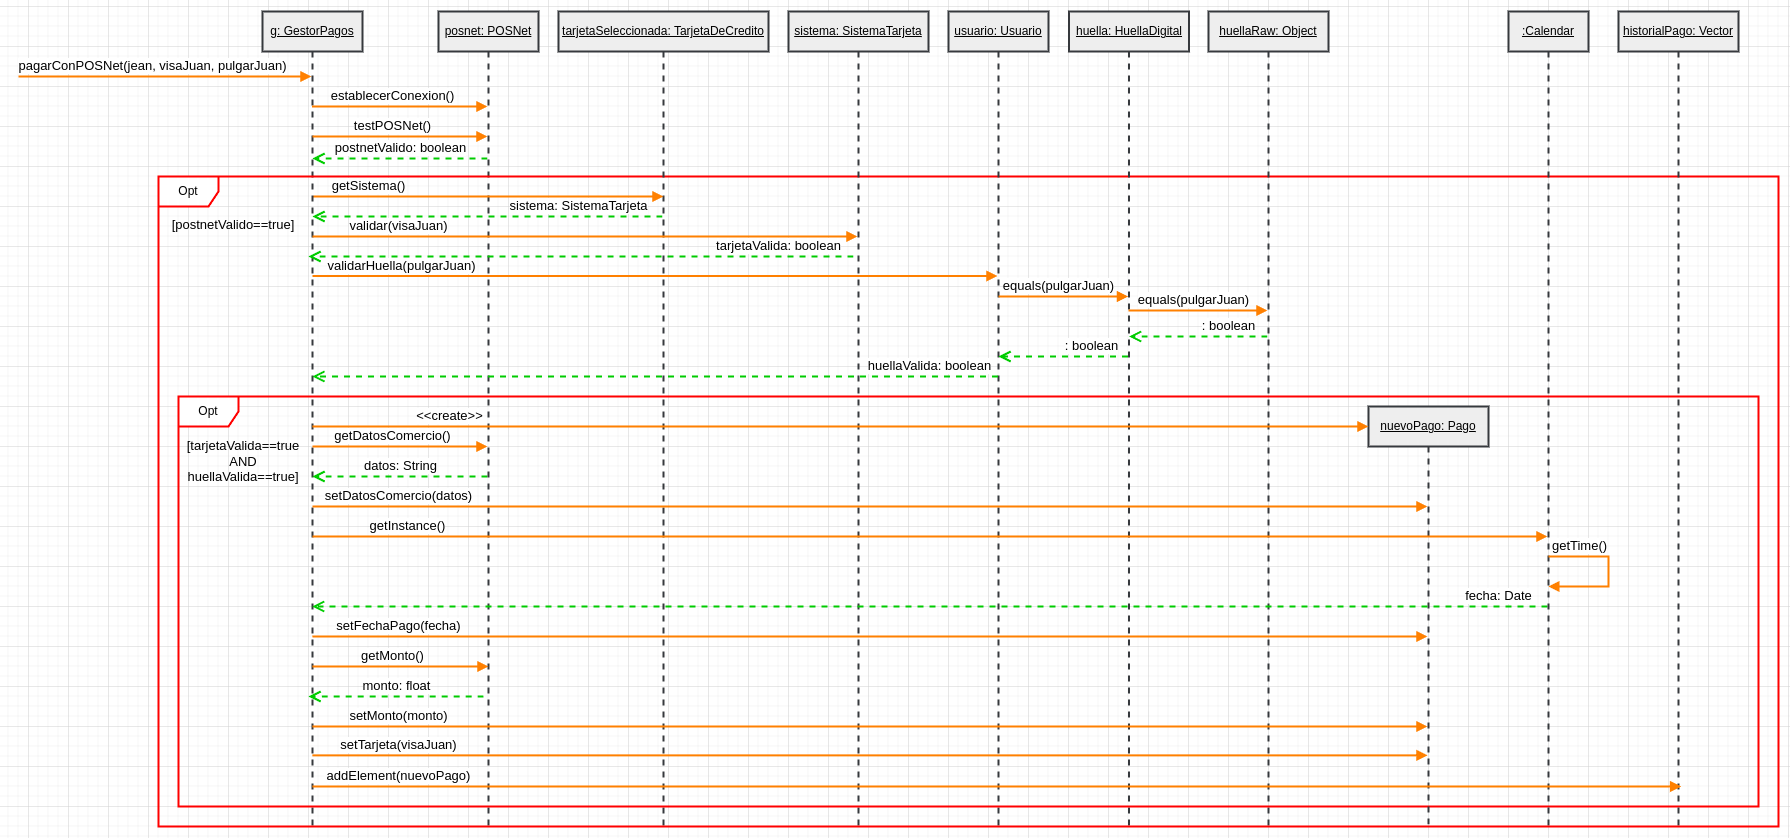

The diagram above was exported from draw.io. Its source (the exported page's mxGraphModel, read from the mxfile embedded in the PNG):
<mxGraphModel dx="1035" dy="656" grid="1" gridSize="10" guides="1" tooltips="1" connect="1" arrows="1" fold="1" page="1" pageScale="1" pageWidth="827" pageHeight="1169" math="0" shadow="0">
  <root>
    <mxCell id="0" />
    <mxCell id="1" parent="0" />
    <mxCell id="2czmPwavY1BebpNcWUfd-36" value="&lt;u&gt;g: GestorPagos&lt;/u&gt;" style="shape=umlLifeline;perimeter=lifelinePerimeter;whiteSpace=wrap;html=1;container=1;dropTarget=0;collapsible=0;recursiveResize=0;outlineConnect=0;portConstraint=eastwest;newEdgeStyle={&quot;curved&quot;:0,&quot;rounded&quot;:0};fillColor=#eeeeee;strokeColor=#36393d;strokeWidth=2;" vertex="1" parent="1">
      <mxGeometry x="314" y="285" width="100" height="815" as="geometry" />
    </mxCell>
    <mxCell id="2czmPwavY1BebpNcWUfd-37" value="&lt;font style=&quot;font-size: 13px;&quot;&gt;pagarConPOSNet(jean, visaJuan, pulgarJuan)&lt;/font&gt;" style="html=1;verticalAlign=bottom;endArrow=block;curved=0;rounded=0;strokeWidth=2;strokeColor=#FF8000;" edge="1" parent="1" target="2czmPwavY1BebpNcWUfd-36">
      <mxGeometry x="-0.0875" width="80" relative="1" as="geometry">
        <mxPoint x="70" y="350" as="sourcePoint" />
        <mxPoint x="220" y="350" as="targetPoint" />
        <mxPoint as="offset" />
      </mxGeometry>
    </mxCell>
    <mxCell id="2czmPwavY1BebpNcWUfd-38" value="&lt;u&gt;posnet: POSNet&lt;/u&gt;" style="shape=umlLifeline;perimeter=lifelinePerimeter;whiteSpace=wrap;html=1;container=1;dropTarget=0;collapsible=0;recursiveResize=0;outlineConnect=0;portConstraint=eastwest;newEdgeStyle={&quot;curved&quot;:0,&quot;rounded&quot;:0};fillColor=#eeeeee;strokeColor=#36393d;strokeWidth=2;" vertex="1" parent="1">
      <mxGeometry x="490" y="285" width="100" height="815" as="geometry" />
    </mxCell>
    <mxCell id="2czmPwavY1BebpNcWUfd-39" value="&lt;font style=&quot;font-size: 13px;&quot;&gt;establecerConexion()&lt;/font&gt;" style="html=1;verticalAlign=bottom;endArrow=block;curved=0;rounded=0;strokeWidth=2;strokeColor=#FF8000;" edge="1" parent="1" target="2czmPwavY1BebpNcWUfd-38">
      <mxGeometry x="-0.0875" width="80" relative="1" as="geometry">
        <mxPoint x="363.5" y="380" as="sourcePoint" />
        <mxPoint x="656.5" y="380" as="targetPoint" />
        <mxPoint as="offset" />
      </mxGeometry>
    </mxCell>
    <mxCell id="2czmPwavY1BebpNcWUfd-40" value="&lt;font style=&quot;font-size: 13px;&quot;&gt;testPOSNet()&lt;/font&gt;" style="html=1;verticalAlign=bottom;endArrow=block;curved=0;rounded=0;strokeWidth=2;strokeColor=#FF8000;" edge="1" parent="1" target="2czmPwavY1BebpNcWUfd-38">
      <mxGeometry x="-0.0875" width="80" relative="1" as="geometry">
        <mxPoint x="364" y="410" as="sourcePoint" />
        <mxPoint x="509" y="410" as="targetPoint" />
        <mxPoint as="offset" />
      </mxGeometry>
    </mxCell>
    <mxCell id="2czmPwavY1BebpNcWUfd-41" value="&lt;font style=&quot;font-size: 13px;&quot;&gt;postnetValido: boolean&lt;/font&gt;" style="html=1;verticalAlign=bottom;endArrow=open;dashed=1;endSize=8;curved=0;rounded=0;strokeWidth=2;strokeColor=#00CC00;" edge="1" parent="1">
      <mxGeometry relative="1" as="geometry">
        <mxPoint x="539" y="432" as="sourcePoint" />
        <mxPoint x="364" y="432" as="targetPoint" />
      </mxGeometry>
    </mxCell>
    <mxCell id="2czmPwavY1BebpNcWUfd-42" value="Opt" style="shape=umlFrame;whiteSpace=wrap;html=1;pointerEvents=0;strokeWidth=2;strokeColor=#FF0000;" vertex="1" parent="1">
      <mxGeometry x="210" y="450" width="1620" height="650" as="geometry" />
    </mxCell>
    <mxCell id="2czmPwavY1BebpNcWUfd-43" value="&lt;font style=&quot;font-size: 13px;&quot;&gt;[postnetValido==true]&lt;/font&gt;" style="text;strokeColor=none;align=center;fillColor=none;html=1;verticalAlign=middle;whiteSpace=wrap;rounded=0;" vertex="1" parent="1">
      <mxGeometry x="220" y="482.5" width="130" height="30" as="geometry" />
    </mxCell>
    <mxCell id="2czmPwavY1BebpNcWUfd-44" value="&lt;u&gt;tarjetaSeleccionada: TarjetaDeCredito&lt;/u&gt;" style="shape=umlLifeline;perimeter=lifelinePerimeter;whiteSpace=wrap;html=1;container=1;dropTarget=0;collapsible=0;recursiveResize=0;outlineConnect=0;portConstraint=eastwest;newEdgeStyle={&quot;curved&quot;:0,&quot;rounded&quot;:0};fillColor=#eeeeee;strokeColor=#36393d;strokeWidth=2;" vertex="1" parent="1">
      <mxGeometry x="610" y="285" width="210" height="815" as="geometry" />
    </mxCell>
    <mxCell id="2czmPwavY1BebpNcWUfd-45" value="&lt;font style=&quot;font-size: 13px;&quot;&gt;getSistema()&lt;/font&gt;" style="html=1;verticalAlign=bottom;endArrow=block;curved=0;rounded=0;strokeWidth=2;strokeColor=#FF8000;" edge="1" parent="1">
      <mxGeometry x="-0.6857" width="80" relative="1" as="geometry">
        <mxPoint x="365" y="470" as="sourcePoint" />
        <mxPoint x="715" y="470" as="targetPoint" />
        <mxPoint as="offset" />
      </mxGeometry>
    </mxCell>
    <mxCell id="2czmPwavY1BebpNcWUfd-46" value="&lt;u&gt;sistema: SistemaTarjeta&lt;/u&gt;" style="shape=umlLifeline;perimeter=lifelinePerimeter;whiteSpace=wrap;html=1;container=1;dropTarget=0;collapsible=0;recursiveResize=0;outlineConnect=0;portConstraint=eastwest;newEdgeStyle={&quot;curved&quot;:0,&quot;rounded&quot;:0};fillColor=#eeeeee;strokeColor=#36393d;strokeWidth=2;" vertex="1" parent="1">
      <mxGeometry x="840" y="285" width="140" height="815" as="geometry" />
    </mxCell>
    <mxCell id="2czmPwavY1BebpNcWUfd-47" value="&lt;font style=&quot;font-size: 13px;&quot;&gt;sistema: SistemaTarjeta&lt;/font&gt;" style="html=1;verticalAlign=bottom;endArrow=open;dashed=1;endSize=8;curved=0;rounded=0;strokeWidth=2;strokeColor=#00CC00;" edge="1" parent="1" source="2czmPwavY1BebpNcWUfd-44">
      <mxGeometry x="-0.52" relative="1" as="geometry">
        <mxPoint x="909" y="490" as="sourcePoint" />
        <mxPoint x="364" y="490" as="targetPoint" />
        <mxPoint as="offset" />
      </mxGeometry>
    </mxCell>
    <mxCell id="2czmPwavY1BebpNcWUfd-48" value="&lt;font style=&quot;font-size: 13px;&quot;&gt;validar(visaJuan)&lt;/font&gt;" style="html=1;verticalAlign=bottom;endArrow=block;curved=0;rounded=0;strokeWidth=2;strokeColor=#FF8000;" edge="1" parent="1">
      <mxGeometry x="-0.6857" width="80" relative="1" as="geometry">
        <mxPoint x="364" y="510" as="sourcePoint" />
        <mxPoint x="909" y="510" as="targetPoint" />
        <mxPoint as="offset" />
      </mxGeometry>
    </mxCell>
    <mxCell id="2czmPwavY1BebpNcWUfd-49" value="&lt;u&gt;usuario: Usuario&lt;/u&gt;" style="shape=umlLifeline;perimeter=lifelinePerimeter;whiteSpace=wrap;html=1;container=1;dropTarget=0;collapsible=0;recursiveResize=0;outlineConnect=0;portConstraint=eastwest;newEdgeStyle={&quot;curved&quot;:0,&quot;rounded&quot;:0};fillColor=#eeeeee;strokeColor=#36393d;strokeWidth=2;" vertex="1" parent="1">
      <mxGeometry x="1000" y="285" width="100" height="815" as="geometry" />
    </mxCell>
    <mxCell id="2czmPwavY1BebpNcWUfd-50" value="&lt;font style=&quot;font-size: 13px;&quot;&gt;tarjetaValida: boolean&lt;/font&gt;" style="html=1;verticalAlign=bottom;endArrow=open;dashed=1;endSize=8;curved=0;rounded=0;strokeWidth=2;strokeColor=#00CC00;" edge="1" parent="1">
      <mxGeometry x="-0.7248" relative="1" as="geometry">
        <mxPoint x="905" y="530" as="sourcePoint" />
        <mxPoint x="360" y="530" as="targetPoint" />
        <mxPoint as="offset" />
      </mxGeometry>
    </mxCell>
    <mxCell id="2czmPwavY1BebpNcWUfd-51" value="&lt;font style=&quot;font-size: 13px;&quot;&gt;validarHuella(pulgarJuan)&lt;/font&gt;" style="html=1;verticalAlign=bottom;endArrow=block;curved=0;rounded=0;strokeWidth=2;strokeColor=#FF8000;" edge="1" parent="1">
      <mxGeometry x="-0.7388" width="80" relative="1" as="geometry">
        <mxPoint x="364" y="549.5" as="sourcePoint" />
        <mxPoint x="1049" y="549.5" as="targetPoint" />
        <mxPoint as="offset" />
      </mxGeometry>
    </mxCell>
    <mxCell id="2czmPwavY1BebpNcWUfd-52" value="&lt;u&gt;huella: HuellaDigital&lt;/u&gt;" style="shape=umlLifeline;perimeter=lifelinePerimeter;whiteSpace=wrap;html=1;container=1;dropTarget=0;collapsible=0;recursiveResize=0;outlineConnect=0;portConstraint=eastwest;newEdgeStyle={&quot;curved&quot;:0,&quot;rounded&quot;:0};fillColor=#eeeeee;strokeColor=#36393d;strokeWidth=2;" vertex="1" parent="1">
      <mxGeometry x="1120.5" y="285" width="120" height="815" as="geometry" />
    </mxCell>
    <mxCell id="2czmPwavY1BebpNcWUfd-54" value="&lt;font style=&quot;font-size: 13px;&quot;&gt;equals(pulgarJuan)&lt;/font&gt;" style="html=1;verticalAlign=bottom;endArrow=block;curved=0;rounded=0;strokeWidth=2;strokeColor=#FF8000;" edge="1" parent="1" target="2czmPwavY1BebpNcWUfd-52">
      <mxGeometry x="-0.0734" width="80" relative="1" as="geometry">
        <mxPoint x="1050" y="570" as="sourcePoint" />
        <mxPoint x="1755" y="570" as="targetPoint" />
        <mxPoint as="offset" />
      </mxGeometry>
    </mxCell>
    <mxCell id="2czmPwavY1BebpNcWUfd-55" value="&lt;u&gt;huellaRaw: Object&lt;/u&gt;" style="shape=umlLifeline;perimeter=lifelinePerimeter;whiteSpace=wrap;html=1;container=1;dropTarget=0;collapsible=0;recursiveResize=0;outlineConnect=0;portConstraint=eastwest;newEdgeStyle={&quot;curved&quot;:0,&quot;rounded&quot;:0};fillColor=#eeeeee;strokeColor=#36393d;strokeWidth=2;" vertex="1" parent="1">
      <mxGeometry x="1260" y="285" width="120" height="815" as="geometry" />
    </mxCell>
    <mxCell id="2czmPwavY1BebpNcWUfd-56" value="&lt;font style=&quot;font-size: 13px;&quot;&gt;equals(pulgarJuan)&lt;/font&gt;" style="html=1;verticalAlign=bottom;endArrow=block;curved=0;rounded=0;strokeWidth=2;strokeColor=#FF8000;" edge="1" parent="1" target="2czmPwavY1BebpNcWUfd-55">
      <mxGeometry x="-0.0734" width="80" relative="1" as="geometry">
        <mxPoint x="1180" y="584" as="sourcePoint" />
        <mxPoint x="1310" y="584" as="targetPoint" />
        <mxPoint as="offset" />
      </mxGeometry>
    </mxCell>
    <mxCell id="2czmPwavY1BebpNcWUfd-57" value="&lt;font style=&quot;font-size: 13px;&quot;&gt;: boolean&lt;/font&gt;" style="html=1;verticalAlign=bottom;endArrow=open;dashed=1;endSize=8;curved=0;rounded=0;strokeWidth=2;strokeColor=#00CC00;" edge="1" parent="1">
      <mxGeometry x="-0.4368" relative="1" as="geometry">
        <mxPoint x="1319" y="610" as="sourcePoint" />
        <mxPoint x="1180.5" y="610" as="targetPoint" />
        <mxPoint as="offset" />
      </mxGeometry>
    </mxCell>
    <mxCell id="2czmPwavY1BebpNcWUfd-58" value="&lt;font style=&quot;font-size: 13px;&quot;&gt;: boolean&lt;/font&gt;" style="html=1;verticalAlign=bottom;endArrow=open;dashed=1;endSize=8;curved=0;rounded=0;strokeWidth=2;strokeColor=#00CC00;" edge="1" parent="1">
      <mxGeometry x="-0.4368" relative="1" as="geometry">
        <mxPoint x="1179.5" y="630" as="sourcePoint" />
        <mxPoint x="1050" y="630" as="targetPoint" />
        <mxPoint as="offset" />
      </mxGeometry>
    </mxCell>
    <mxCell id="2czmPwavY1BebpNcWUfd-59" value="&lt;font style=&quot;font-size: 13px;&quot;&gt;huellaValida: boolean&lt;/font&gt;" style="html=1;verticalAlign=bottom;endArrow=open;dashed=1;endSize=8;curved=0;rounded=0;strokeWidth=2;strokeColor=#00CC00;" edge="1" parent="1" target="2czmPwavY1BebpNcWUfd-36">
      <mxGeometry x="-0.7972" relative="1" as="geometry">
        <mxPoint x="1049.5" y="650" as="sourcePoint" />
        <mxPoint x="920" y="650" as="targetPoint" />
        <mxPoint x="1" as="offset" />
      </mxGeometry>
    </mxCell>
    <mxCell id="2czmPwavY1BebpNcWUfd-60" value="Opt" style="shape=umlFrame;whiteSpace=wrap;html=1;pointerEvents=0;strokeWidth=2;strokeColor=#FF0000;" vertex="1" parent="1">
      <mxGeometry x="230" y="670" width="1580" height="410" as="geometry" />
    </mxCell>
    <mxCell id="2czmPwavY1BebpNcWUfd-61" value="&lt;font style=&quot;font-size: 13px;&quot;&gt;[tarjetaValida==true&lt;/font&gt;&lt;div&gt;&lt;font style=&quot;font-size: 13px;&quot;&gt;AND&lt;/font&gt;&lt;/div&gt;&lt;div&gt;&lt;font style=&quot;font-size: 13px;&quot;&gt;huellaValida==true]&lt;/font&gt;&lt;/div&gt;" style="text;strokeColor=none;align=center;fillColor=none;html=1;verticalAlign=middle;whiteSpace=wrap;rounded=0;" vertex="1" parent="1">
      <mxGeometry x="230" y="720" width="130" height="30" as="geometry" />
    </mxCell>
    <mxCell id="2czmPwavY1BebpNcWUfd-62" value="&lt;u&gt;nuevoPago: Pago&lt;/u&gt;" style="shape=umlLifeline;perimeter=lifelinePerimeter;whiteSpace=wrap;html=1;container=1;dropTarget=0;collapsible=0;recursiveResize=0;outlineConnect=0;portConstraint=eastwest;newEdgeStyle={&quot;curved&quot;:0,&quot;rounded&quot;:0};fillColor=#eeeeee;strokeColor=#36393d;strokeWidth=2;" vertex="1" parent="1">
      <mxGeometry x="1420" y="680" width="120" height="420" as="geometry" />
    </mxCell>
    <mxCell id="2czmPwavY1BebpNcWUfd-63" value="&lt;font style=&quot;font-size: 13px;&quot;&gt;&amp;lt;&amp;lt;create&amp;gt;&amp;gt;&lt;/font&gt;" style="html=1;verticalAlign=bottom;endArrow=block;curved=0;rounded=0;strokeWidth=2;strokeColor=#FF8000;" edge="1" parent="1" source="2czmPwavY1BebpNcWUfd-36">
      <mxGeometry x="-0.7388" width="80" relative="1" as="geometry">
        <mxPoint x="360" y="700" as="sourcePoint" />
        <mxPoint x="1420" y="700" as="targetPoint" />
        <mxPoint as="offset" />
      </mxGeometry>
    </mxCell>
    <mxCell id="2czmPwavY1BebpNcWUfd-64" value="&lt;font style=&quot;font-size: 13px;&quot;&gt;setDatosComercio(datos)&lt;/font&gt;" style="html=1;verticalAlign=bottom;endArrow=block;curved=0;rounded=0;strokeWidth=2;strokeColor=#FF8000;" edge="1" parent="1">
      <mxGeometry x="-0.8457" width="80" relative="1" as="geometry">
        <mxPoint x="364" y="780" as="sourcePoint" />
        <mxPoint x="1479" y="780" as="targetPoint" />
        <mxPoint as="offset" />
      </mxGeometry>
    </mxCell>
    <mxCell id="2czmPwavY1BebpNcWUfd-65" value="&lt;font style=&quot;font-size: 13px;&quot;&gt;getDatosComercio()&lt;/font&gt;" style="html=1;verticalAlign=bottom;endArrow=block;curved=0;rounded=0;strokeWidth=2;strokeColor=#FF8000;" edge="1" parent="1">
      <mxGeometry x="-0.0875" width="80" relative="1" as="geometry">
        <mxPoint x="364" y="720" as="sourcePoint" />
        <mxPoint x="539" y="720" as="targetPoint" />
        <mxPoint as="offset" />
      </mxGeometry>
    </mxCell>
    <mxCell id="2czmPwavY1BebpNcWUfd-66" value="&lt;font style=&quot;font-size: 13px;&quot;&gt;datos: String&lt;/font&gt;" style="html=1;verticalAlign=bottom;endArrow=open;dashed=1;endSize=8;curved=0;rounded=0;strokeWidth=2;strokeColor=#00CC00;" edge="1" parent="1">
      <mxGeometry relative="1" as="geometry">
        <mxPoint x="539" y="750" as="sourcePoint" />
        <mxPoint x="364" y="750" as="targetPoint" />
      </mxGeometry>
    </mxCell>
    <mxCell id="2czmPwavY1BebpNcWUfd-67" value="&lt;u&gt;:Calendar&lt;/u&gt;" style="shape=umlLifeline;perimeter=lifelinePerimeter;whiteSpace=wrap;html=1;container=1;dropTarget=0;collapsible=0;recursiveResize=0;outlineConnect=0;portConstraint=eastwest;newEdgeStyle={&quot;curved&quot;:0,&quot;rounded&quot;:0};fillColor=#eeeeee;strokeColor=#36393d;strokeWidth=2;" vertex="1" parent="1">
      <mxGeometry x="1560" y="285" width="80" height="815" as="geometry" />
    </mxCell>
    <mxCell id="2czmPwavY1BebpNcWUfd-68" value="&lt;font style=&quot;font-size: 13px;&quot;&gt;getInstance()&lt;/font&gt;" style="html=1;verticalAlign=bottom;endArrow=block;curved=0;rounded=0;strokeWidth=2;strokeColor=#FF8000;" edge="1" parent="1" target="2czmPwavY1BebpNcWUfd-67">
      <mxGeometry x="-0.8457" width="80" relative="1" as="geometry">
        <mxPoint x="364" y="810" as="sourcePoint" />
        <mxPoint x="1495" y="810" as="targetPoint" />
        <mxPoint as="offset" />
      </mxGeometry>
    </mxCell>
    <mxCell id="2czmPwavY1BebpNcWUfd-70" value="&lt;font style=&quot;font-size: 13px;&quot;&gt;getTime()&lt;/font&gt;" style="html=1;verticalAlign=bottom;endArrow=block;curved=0;rounded=0;strokeWidth=2;strokeColor=#FF8000;" edge="1" parent="1" target="2czmPwavY1BebpNcWUfd-67">
      <mxGeometry x="-0.6" width="80" relative="1" as="geometry">
        <mxPoint x="1600" y="830" as="sourcePoint" />
        <mxPoint x="1739" y="830" as="targetPoint" />
        <mxPoint as="offset" />
        <Array as="points">
          <mxPoint x="1660" y="830" />
          <mxPoint x="1660" y="860" />
        </Array>
      </mxGeometry>
    </mxCell>
    <mxCell id="2czmPwavY1BebpNcWUfd-71" value="&lt;font style=&quot;font-size: 13px;&quot;&gt;fecha: Date&lt;/font&gt;" style="html=1;verticalAlign=bottom;endArrow=open;dashed=1;endSize=8;curved=0;rounded=0;strokeWidth=2;strokeColor=#00CC00;" edge="1" parent="1">
      <mxGeometry x="-0.9207" relative="1" as="geometry">
        <mxPoint x="1599" y="880" as="sourcePoint" />
        <mxPoint x="363.57142857142844" y="880" as="targetPoint" />
        <mxPoint as="offset" />
      </mxGeometry>
    </mxCell>
    <mxCell id="2czmPwavY1BebpNcWUfd-72" value="&lt;font style=&quot;font-size: 13px;&quot;&gt;setFechaPago(fecha)&lt;/font&gt;" style="html=1;verticalAlign=bottom;endArrow=block;curved=0;rounded=0;strokeWidth=2;strokeColor=#FF8000;" edge="1" parent="1">
      <mxGeometry x="-0.8457" width="80" relative="1" as="geometry">
        <mxPoint x="363.8235294117644" y="910" as="sourcePoint" />
        <mxPoint x="1479" y="910" as="targetPoint" />
        <mxPoint as="offset" />
      </mxGeometry>
    </mxCell>
    <mxCell id="2czmPwavY1BebpNcWUfd-73" value="&lt;font style=&quot;font-size: 13px;&quot;&gt;getMonto()&lt;/font&gt;" style="html=1;verticalAlign=bottom;endArrow=block;curved=0;rounded=0;strokeWidth=2;strokeColor=#FF8000;" edge="1" parent="1">
      <mxGeometry x="-0.0875" width="80" relative="1" as="geometry">
        <mxPoint x="363.8235294117644" y="940" as="sourcePoint" />
        <mxPoint x="540" y="940" as="targetPoint" />
        <mxPoint as="offset" />
      </mxGeometry>
    </mxCell>
    <mxCell id="2czmPwavY1BebpNcWUfd-74" value="&lt;font style=&quot;font-size: 13px;&quot;&gt;monto: float&lt;/font&gt;" style="html=1;verticalAlign=bottom;endArrow=open;dashed=1;endSize=8;curved=0;rounded=0;strokeWidth=2;strokeColor=#00CC00;" edge="1" parent="1">
      <mxGeometry relative="1" as="geometry">
        <mxPoint x="535.1800000000002" y="970" as="sourcePoint" />
        <mxPoint x="360.0035294117644" y="970" as="targetPoint" />
      </mxGeometry>
    </mxCell>
    <mxCell id="2czmPwavY1BebpNcWUfd-75" value="&lt;font style=&quot;font-size: 13px;&quot;&gt;setMonto(monto)&lt;/font&gt;" style="html=1;verticalAlign=bottom;endArrow=block;curved=0;rounded=0;strokeWidth=2;strokeColor=#FF8000;" edge="1" parent="1">
      <mxGeometry x="-0.8457" width="80" relative="1" as="geometry">
        <mxPoint x="363.8235294117644" y="1000" as="sourcePoint" />
        <mxPoint x="1479" y="1000" as="targetPoint" />
        <mxPoint as="offset" />
      </mxGeometry>
    </mxCell>
    <mxCell id="2czmPwavY1BebpNcWUfd-76" value="&lt;font style=&quot;font-size: 13px;&quot;&gt;setTarjeta(visaJuan)&lt;/font&gt;" style="html=1;verticalAlign=bottom;endArrow=block;curved=0;rounded=0;strokeWidth=2;strokeColor=#FF8000;" edge="1" parent="1">
      <mxGeometry x="-0.8457" width="80" relative="1" as="geometry">
        <mxPoint x="363.8235294117644" y="1028.82" as="sourcePoint" />
        <mxPoint x="1479" y="1028.82" as="targetPoint" />
        <mxPoint as="offset" />
      </mxGeometry>
    </mxCell>
    <mxCell id="2czmPwavY1BebpNcWUfd-77" value="&lt;u&gt;historialPago: Vector&lt;/u&gt;" style="shape=umlLifeline;perimeter=lifelinePerimeter;whiteSpace=wrap;html=1;container=1;dropTarget=0;collapsible=0;recursiveResize=0;outlineConnect=0;portConstraint=eastwest;newEdgeStyle={&quot;curved&quot;:0,&quot;rounded&quot;:0};fillColor=#eeeeee;strokeColor=#36393d;strokeWidth=2;" vertex="1" parent="1">
      <mxGeometry x="1670" y="285" width="120" height="815" as="geometry" />
    </mxCell>
    <mxCell id="2czmPwavY1BebpNcWUfd-78" value="&lt;font style=&quot;font-size: 13px;&quot;&gt;addElement(nuevoPago)&lt;/font&gt;" style="html=1;verticalAlign=bottom;endArrow=block;curved=0;rounded=0;strokeWidth=2;strokeColor=#FF8000;" edge="1" parent="1" source="2czmPwavY1BebpNcWUfd-36">
      <mxGeometry x="-0.8746" width="80" relative="1" as="geometry">
        <mxPoint x="367.4135294117644" y="1060" as="sourcePoint" />
        <mxPoint x="1732.59" y="1060" as="targetPoint" />
        <mxPoint as="offset" />
      </mxGeometry>
    </mxCell>
  </root>
</mxGraphModel>